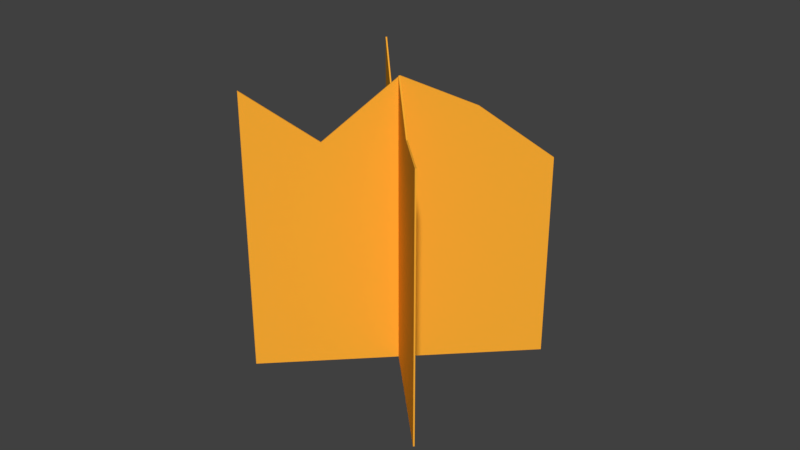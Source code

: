 # Source: shrub.blend  (saved by Blender 2.79.0; exported with 4.5.12 LTS)
import bpy
from mathutils import Matrix  # noqa: F401  (used for matrix-valued properties, if any)

bpy.ops.wm.read_factory_settings(use_empty=True)
scene = bpy.context.scene
scene.name = 'Scene'

# ---- collections
col_collection_1 = bpy.data.collections.new('Collection 1'); scene.collection.children.link(col_collection_1)

# ---- materials (node trees are filled in below, after node groups)
mat_wheat = bpy.data.materials.new('wheat')
mat_wheat.alpha_threshold = 0.0
mat_wheat.use_transparent_shadow = False
mat_wheat.diffuse_color = (1.0, 0.4342, 0.03434, 1.0)
mat_wheat.roughness = 0.5

# ---- material node trees

# ---- world
world_world = bpy.data.worlds.new('World'); scene.world = world_world
world_world.color = (0.05088, 0.05088, 0.05088)
world_world.use_sun_shadow = False
world_world.sun_shadow_jitter_overblur = 0.0
world_world.cycles.sampling_method = 'MANUAL'

# ---- meshes
me_plane = bpy.data.meshes.new('Plane')
me_plane.from_pydata([(-1.0, -1.0, 0.0), (1.0, -1.0, 0.0), (-1.0, 1.0, 0.0), (1.0, 0.4779, 2.282e-08), (-4.371e-08, -1.0, 1.0), (-4.371e-08, -1.0, -1.0), (4.371e-08, 0.889, 1.0), (4.371e-08, 1.0, -1.0), (-0.5, -1.0, 0.0), (0.0, -1.0, 0.0), (0.5, -1.0, 0.0), (0.5, 0.8515, 6.493e-09), (0.0, 1.067, -2.925e-09), (-0.5, 0.6397, 1.575e-08), (-4.371e-08, -1.0, 0.5), (-4.371e-08, -1.0, 2.98e-08), (-4.371e-08, -1.0, -0.5), (4.371e-08, 0.7162, -0.5), (4.371e-08, 1.067, -3.273e-08), (4.371e-08, 0.8463, 0.5)], [], [(10, 1, 3, 11), (16, 5, 7, 17), (0, 8, 13, 2), (8, 9, 12, 13), (9, 10, 11, 12), (4, 14, 19, 6), (14, 15, 18, 19), (15, 16, 17, 18)])
_uv = me_plane.uv_layers.new(name='UVMap')
_uv.uv.foreach_set('vector', [0.375, 9.996e-05, 0.4999, 9.996e-05, 0.4999, 0.4999, 0.375, 0.4999, 9.996e-05, 0.625, 9.996e-05, 0.5001, 0.4999, 0.5001, 0.4999, 0.6251, 9.997e-05, 9.996e-05, 0.125, 9.996e-05, 0.125, 0.4999, 9.996e-05, 0.4999, 0.125, 9.996e-05, 0.25, 9.996e-05, 0.25, 0.4999, 0.125, 0.4999, 0.25, 9.996e-05, 0.375, 9.996e-05, 0.375, 0.4999, 0.25, 0.4999, 9.997e-05, 0.9999, 9.997e-05, 0.8749, 0.4999, 0.875, 0.4999, 0.9999, 9.997e-05, 0.8749, 9.997e-05, 0.75, 0.4999, 0.75, 0.4999, 0.875, 9.997e-05, 0.75, 9.996e-05, 0.625, 0.4999, 0.6251, 0.4999, 0.75])
me_plane.materials.append(mat_wheat)
me_plane.use_remesh_preserve_volume = False
me_plane.use_remesh_preserve_attributes = False
me_plane.use_mirror_vertex_groups = False
me_plane.update()

# ---- objects
ob_plane = bpy.data.objects.new('Plane', me_plane)

# ---- transforms, parenting, visibility, modifiers, constraints
ob_plane.location = (0.0, 0.0, 1.0)
ob_plane.rotation_euler = (1.571, -0.0, 0.7854)
ob_plane.lineart.crease_threshold = 0.0
_m = ob_plane.modifiers.new('Solidify', 'SOLIDIFY')
_m.nonmanifold_thickness_mode = 'FIXED'
_m.nonmanifold_merge_threshold = 0.0003

# ---- collection membership
col_collection_1.objects.link(ob_plane)

# ---- scene / render settings (as saved in the file)
scene.frame_start = 1; scene.frame_end = 250; scene.frame_set(1)
scene.render.engine = 'BLENDER_EEVEE_NEXT'
scene.render.resolution_percentage = 50
scene.render.dither_intensity = 0.0
scene.cycles.use_denoising = False
scene.cycles.samples = 128
scene.cycles.sampling_pattern = 'TABULATED_SOBOL'
scene.cycles.use_adaptive_sampling = False
scene.cycles.use_light_tree = False
scene.cycles.blur_glossy = 0.0
scene.cycles.sample_clamp_indirect = 0.0
scene.view_settings.view_transform = 'Standard'
bpy.context.view_layer.update()

# ---- added for rendering (the .blend has no active camera and no usable light): camera, sun
cam_auto = bpy.data.cameras.new('AutoCamera')
cam_auto.lens = 50.0
cam_auto.sensor_width = 36.0
cam_auto.clip_end = 1000.0
ob_auto_camera = bpy.data.objects.new('AutoCamera', cam_auto)
scene.collection.objects.link(ob_auto_camera)
ob_auto_camera.location = (4.16579, -4.99895, 4.36609)
ob_auto_camera.rotation_euler = (1.09748, -7.21219e-08, 0.694738)
scene.camera = ob_auto_camera
light_auto_sun = bpy.data.lights.new('AutoSun', 'SUN')
light_auto_sun.energy = 3.0
light_auto_sun.angle = 0.0523599
ob_auto_sun = bpy.data.objects.new('AutoSun', light_auto_sun)
scene.collection.objects.link(ob_auto_sun)
ob_auto_sun.rotation_euler = (0.872665, 0.174533, 0.523599)
bpy.context.view_layer.update()

